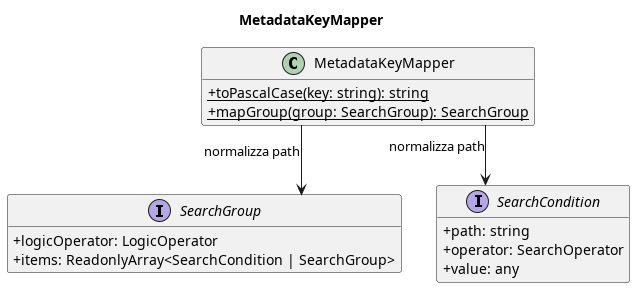

The diagram above was rendered by PlantUML. Its source (embedded in the PNG):
@startuml
title MetadataKeyMapper

skinparam classAttributeIconSize 0
skinparam linetype ortho
hide empty members

class MetadataKeyMapper {
    + {static} toPascalCase(key: string): string
    + {static} mapGroup(group: SearchGroup): SearchGroup
}
interface SearchGroup {
    + logicOperator: LogicOperator
    + items: ReadonlyArray<SearchCondition | SearchGroup>
}
interface SearchCondition {
    + path: string
    + operator: SearchOperator
    + value: any
}

MetadataKeyMapper --> SearchGroup     : normalizza path
MetadataKeyMapper --> SearchCondition : normalizza path

@enduml